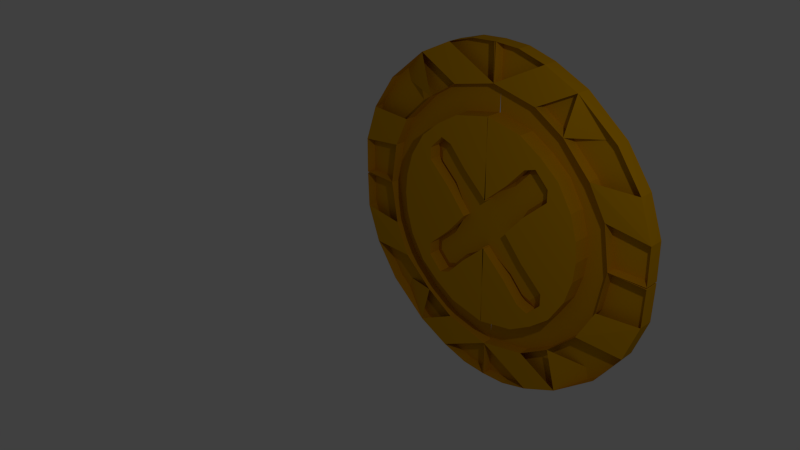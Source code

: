 # Source: medal.blend  (saved by Blender 2.70.0; exported with 4.5.12 LTS)
import bpy
from mathutils import Matrix  # noqa: F401  (used for matrix-valued properties, if any)

bpy.ops.wm.read_factory_settings(use_empty=True)
scene = bpy.context.scene
scene.name = 'Scene'

# ---- collections
col_collection_1 = bpy.data.collections.new('Collection 1'); scene.collection.children.link(col_collection_1)

# ---- materials (node trees are filled in below, after node groups)
mat_material = bpy.data.materials.new('Material')
mat_material.alpha_threshold = 0.0
mat_material.use_transparent_shadow = False
mat_material.diffuse_color = (0.65, 0.3148, 0.0, 1.0)
mat_material.specular_color = (0.2987, 0.3343, 0.3343)
mat_material.roughness = 0.5
mat_material.line_color = (0.0, 0.0, 0.0, 1.0)

# ---- material node trees

# ---- world
world_world = bpy.data.worlds.new('World'); scene.world = world_world
world_world.color = (0.05088, 0.05088, 0.05088)
world_world.use_sun_shadow = False
world_world.sun_shadow_jitter_overblur = 0.0
world_world.cycles.sampling_method = 'MANUAL'
world_world.cycles.sample_map_resolution = 256

# ---- cameras
cam_camera = bpy.data.cameras.new('Camera')
cam_camera.clip_end = 100.0
cam_camera.lens = 35.0
cam_camera.sensor_width = 32.0
cam_camera.sensor_height = 18.0
cam_camera.ortho_scale = 7.314
cam_camera.dof.focus_distance = 0.0
cam_camera.dof.aperture_fstop = 128.0

# ---- lights
light_lamp = bpy.data.lights.new('Lamp', 'POINT')
light_lamp.transmission_factor = 0.0
light_lamp.cutoff_distance = 30.0
light_lamp.energy = 100.0
light_lamp.shadow_buffer_clip_start = 1.001
light_lamp.shadow_soft_size = 0.1
light_lamp.shadow_maximum_resolution = 0.006
light_lamp.use_absolute_resolution = True
light_lamp.cycles.use_multiple_importance_sampling = False

# ---- meshes
me_cube = bpy.data.meshes.new('Cube')
me_cube.from_pydata([(-0.002698, -1.83e-07, 1.535), (0.5291, -1.686e-07, 1.414), (0.8796, -1.426e-07, 1.197), (1.23, -1.023e-07, 0.8582), (1.424, -4.827e-08, 0.4956), (1.508, 1.831e-08, 0.0), (1.939, 1.721e-08, 0.008393), (1.93, -3e-08, 0.4365), (1.771, -8.267e-08, 0.8729), (1.477, -1.311e-07, 1.284), (1.007, -1.761e-07, 1.662), (0.6127, -1.981e-07, 1.847), (0.2937, -2.091e-07, 1.939), (-0.008411, -2.111e-07, 1.956), (-0.002698, 0.04924, 1.535), (0.5291, 0.04924, 1.414), (0.8796, 0.04924, 1.197), (1.23, 0.04924, 0.8582), (1.424, 0.04924, 0.4956), (1.508, 0.04924, 0.0), (1.939, 0.04924, 0.008393), (1.93, 0.04924, 0.4365), (1.771, 0.04924, 0.8729), (1.477, 0.04924, 1.284), (1.007, 0.04924, 1.662), (0.6127, 0.04924, 1.847), (0.2937, 0.04924, 1.939), (-0.008411, 0.04924, 1.956), (0.005338, -1.438e-07, 1.207), (0.425, -1.334e-07, 1.119), (0.6873, -1.146e-07, 0.9617), (0.9146, -9.241e-08, 0.7752), (1.089, -5.072e-08, 0.4954), (1.171, -1.476e-08, 0.2273), (1.194, 1.578e-08, 0.0), (-0.006323, -5.732e-09, 0.2798), (0.2851, -3.7e-08, 0.5421), (0.5008, -6.479e-08, 0.7752), (0.6348, -7.035e-08, 0.8218), (0.798, -5.089e-08, 0.6586), (0.798, -3.422e-08, 0.5187), (0.5241, 3.127e-09, 0.2681), (0.2909, 3.915e-08, 0.0), (0.0004206, 3.969e-08, 0.0), (-0.006323, -0.04491, 0.2798), (0.2851, -0.04491, 0.5421), (0.5008, -0.04491, 0.7752), (0.6348, -0.04491, 0.8218), (0.798, -0.04491, 0.6586), (0.798, -0.04491, 0.5187), (0.5241, -0.04491, 0.2681), (0.2909, -0.04491, 0.0), (0.0, -0.04491, 0.0), (0.0, -0.09118, 0.3162), (0.3192, -0.09118, 0.5146), (0.4823, -0.09118, 0.691), (0.5837, -0.09118, 0.7263), (0.7072, -0.09118, 0.6028), (0.7072, -0.09118, 0.497), (0.5, -0.09118, 0.3074), (0.3236, -0.09118, 0.0), (0.0, -0.09118, 0.0), (0.005338, -1.438e-07, 1.207), (0.425, -1.334e-07, 1.119), (0.6873, -1.146e-07, 0.9617), (0.9146, -9.241e-08, 0.7752), (1.089, -5.072e-08, 0.4954), (1.171, -1.476e-08, 0.2273), (1.194, 1.578e-08, 0.0), (-0.006323, -5.732e-09, 0.2798), (0.2851, -3.7e-08, 0.5421), (0.5008, -6.479e-08, 0.7752), (0.6348, -7.035e-08, 0.8218), (0.798, -5.089e-08, 0.6586), (0.798, -3.422e-08, 0.5187), (0.5241, 3.127e-09, 0.2681), (0.2909, 3.915e-08, 0.0), (0.005338, -0.1913, 1.207), (0.425, -0.1913, 1.119), (0.6873, -0.1913, 0.9617), (0.9146, -0.1913, 0.7752), (1.089, -0.1913, 0.4954), (1.171, -0.1913, 0.2273), (1.194, -0.1913, 0.0), (-0.006323, -0.1913, 0.2798), (0.2851, -0.1913, 0.5421), (0.5008, -0.1913, 0.7752), (0.6348, -0.1913, 0.8218), (0.798, -0.1913, 0.6586), (0.798, -0.1913, 0.5187), (0.5241, -0.1913, 0.2681), (0.2909, -0.1913, 0.0), (1.939, 1.721e-08, 0.008393), (1.93, -3e-08, 0.4365), (1.771, -8.267e-08, 0.8729), (1.477, -1.311e-07, 1.284), (1.007, -1.761e-07, 1.662), (0.6127, -1.981e-07, 1.847), (0.2937, -2.091e-07, 1.939), (-0.008411, -2.111e-07, 1.956), (1.939, 0.04924, 0.008393), (1.93, 0.04924, 0.4365), (1.771, 0.04924, 0.8729), (1.477, 0.04924, 1.284), (1.007, 0.04924, 1.662), (0.6127, 0.04924, 1.847), (0.2937, 0.04924, 1.939), (-0.008411, 0.04924, 1.956), (-0.002698, -1.83e-07, 1.535), (0.5291, -1.686e-07, 1.414), (0.8796, -1.426e-07, 1.197), (1.23, -1.023e-07, 0.8582), (1.424, -4.827e-08, 0.4956), (1.508, 1.831e-08, 0.0), (1.939, 1.721e-08, 0.008393), (1.93, -3e-08, 0.4365), (1.771, -8.267e-08, 0.8729), (1.477, -1.311e-07, 1.284), (1.007, -1.761e-07, 1.662), (0.6127, -1.981e-07, 1.847), (0.2937, -2.091e-07, 1.939), (-0.008411, -2.111e-07, 1.956), (1.939, 0.04924, 0.008393), (1.93, 0.04924, 0.4365), (1.771, 0.04924, 0.8729), (1.477, 0.04924, 1.284), (1.007, 0.04924, 1.662), (0.6127, 0.04924, 1.847), (0.2937, 0.04924, 1.939), (-0.008411, 0.04924, 1.956), (-0.002698, -1.83e-07, 1.535), (0.5291, -1.686e-07, 1.414), (0.8796, -1.426e-07, 1.197), (1.23, -1.023e-07, 0.8582), (1.424, -4.827e-08, 0.4956), (1.508, 1.831e-08, 0.0), (1.939, 1.721e-08, 0.008393), (1.93, -3e-08, 0.4365), (1.771, -8.267e-08, 0.8729), (1.477, -1.311e-07, 1.284), (1.007, -1.761e-07, 1.662), (0.6127, -1.981e-07, 1.847), (0.2937, -2.091e-07, 1.939), (-0.008411, -2.111e-07, 1.956), (-0.002698, -1.83e-07, 1.535), (1.508, 1.831e-08, 0.0), (1.939, 1.721e-08, 0.008393), (-0.008411, -2.111e-07, 1.956), (-0.002698, -1.83e-07, 1.535), (0.5291, -1.686e-07, 1.414), (0.8796, -1.426e-07, 1.197), (1.23, -1.023e-07, 0.8582), (1.424, -4.827e-08, 0.4956), (1.508, 1.831e-08, 0.0), (1.939, 1.721e-08, 0.008393), (1.93, -3e-08, 0.4365), (1.771, -8.267e-08, 0.8729), (1.477, -1.311e-07, 1.284), (1.007, -1.761e-07, 1.662), (0.6127, -1.981e-07, 1.847), (0.2937, -2.091e-07, 1.939), (-0.008411, -2.111e-07, 1.956), (-0.002698, -0.1186, 1.535), (1.508, -0.1186, 0.0), (1.939, -0.1186, 0.008393), (-0.008411, -0.1186, 1.956), (-0.002698, -0.1186, 1.535), (0.5291, -0.1186, 1.414), (0.8796, -0.1186, 1.197), (1.23, -0.1401, 0.8584), (1.424, -0.1186, 0.4956), (1.508, -0.1186, 0.0), (1.939, -0.1186, 0.008393), (1.93, -0.1186, 0.4365), (1.771, -0.1186, 0.8729), (1.477, -0.1186, 1.284), (1.007, -0.1186, 1.662), (0.6127, -0.1186, 1.847), (0.2937, -0.1186, 1.939), (-0.008411, -0.1186, 1.956)], [], [(0, 1, 2, 3, 4, 5, 6, 7, 8, 9, 10, 11, 12, 13), (14, 27, 26, 25, 24, 23, 22, 21, 20, 19, 18, 17, 16, 15), (0, 13, 27, 14), (25, 26, 106, 105), (27, 13, 99, 107), (8, 7, 93, 94), (20, 21, 101, 100), (10, 9, 95, 96), (22, 23, 103, 102), (12, 11, 97, 98), (6, 5, 19, 20), (5, 4, 18, 19), (4, 3, 17, 18), (3, 2, 16, 17), (2, 1, 15, 16), (1, 0, 14, 15), (28, 0, 1, 2, 3, 4, 5, 34, 33, 32, 31, 30, 29), (35, 36, 37, 38, 39, 40, 41, 42, 43), (44, 52, 61, 53), (35, 43, 52, 44), (42, 41, 50, 51), (41, 40, 49, 50), (40, 39, 48, 49), (39, 38, 47, 48), (38, 37, 46, 47), (37, 36, 45, 46), (36, 35, 44, 45), (53, 61, 60, 59, 58, 57, 56, 55, 54), (51, 50, 59, 60), (50, 49, 58, 59), (49, 48, 57, 58), (48, 47, 56, 57), (47, 46, 55, 56), (46, 45, 54, 55), (45, 44, 53, 54), (77, 84, 85, 86, 87, 88, 89, 90, 91, 83, 82, 81, 80, 79, 78), (62, 63, 64, 65, 66, 67, 68, 76, 75, 74, 73, 72, 71, 70, 69), (75, 76, 91, 90), (74, 75, 90, 89), (73, 74, 89, 88), (72, 73, 88, 87), (71, 72, 87, 86), (70, 71, 86, 85), (69, 70, 85, 84), (62, 69, 84, 77), (68, 67, 82, 83), (67, 66, 81, 82), (66, 65, 80, 81), (65, 64, 79, 80), (64, 63, 78, 79), (63, 62, 77, 78), (102, 103, 125, 124), (93, 92, 114, 115), (104, 105, 127, 126), (95, 94, 116, 117), (106, 107, 129, 128), (97, 96, 118, 119), (1, 0, 108, 109), (6, 20, 100, 92), (13, 12, 98, 99), (23, 24, 104, 103), (11, 10, 96, 97), (21, 22, 102, 101), (9, 8, 94, 95), (7, 6, 92, 93), (26, 27, 107, 106), (24, 25, 105, 104), (121, 120, 128, 129), (120, 119, 127, 128), (119, 118, 126, 127), (118, 117, 125, 126), (117, 116, 124, 125), (116, 115, 123, 124), (115, 114, 122, 123), (4, 3, 111, 112), (100, 101, 123, 122), (2, 1, 109, 110), (98, 97, 119, 120), (107, 99, 121, 129), (96, 95, 117, 118), (105, 106, 128, 127), (94, 93, 115, 116), (92, 100, 122, 114), (103, 104, 126, 125), (5, 4, 112, 113), (101, 102, 124, 123), (3, 2, 110, 111), (99, 98, 120, 121), (121, 120, 142, 143), (120, 119, 141, 142), (119, 118, 140, 141), (118, 117, 139, 140), (117, 116, 138, 139), (116, 115, 137, 138), (115, 114, 136, 137), (113, 112, 134, 135), (112, 111, 133, 134), (111, 110, 132, 133), (110, 109, 131, 132), (109, 108, 130, 131), (143, 142, 160, 161), (142, 141, 159, 160), (141, 140, 158, 159), (140, 139, 157, 158), (139, 138, 156, 157), (138, 137, 155, 156), (137, 136, 154, 155), (135, 134, 152, 153), (134, 133, 151, 152), (133, 132, 150, 151), (132, 131, 149, 150), (131, 130, 148, 149), (13, 0, 144, 147), (5, 6, 146, 145), (161, 160, 178, 179), (160, 159, 177, 178), (159, 158, 176, 177), (158, 157, 175, 176), (157, 156, 174, 175), (156, 155, 173, 174), (155, 154, 172, 173), (153, 152, 170, 171), (152, 151, 169, 170), (151, 150, 168, 169), (150, 149, 167, 168), (149, 148, 166, 167), (147, 144, 162, 165), (145, 146, 164, 163), (166, 177, 176, 167), (168, 176, 125), (169, 174, 173, 170)])
me_cube.materials.append(mat_material)
me_cube.use_remesh_preserve_volume = False
me_cube.use_remesh_preserve_attributes = False
me_cube.use_mirror_vertex_groups = False
me_cube.update()

# ---- objects
ob_cube = bpy.data.objects.new('Cube', me_cube)
ob_lamp = bpy.data.objects.new('Lamp', light_lamp)
ob_camera = bpy.data.objects.new('Camera', cam_camera)

# ---- transforms, parenting, visibility, modifiers, constraints
ob_cube.location = (0.0, 0.0, 0.0)
ob_cube.lock_rotations_4d = False
ob_cube.empty_display_type = 'ARROWS'
ob_cube.lineart.crease_threshold = 0.0
_m = ob_cube.modifiers.new('Mirror', 'MIRROR')
_m.use_axis = (True, False, True)
_m.use_clip = True
ob_lamp.location = (4.076, -2.853, 3.858)
ob_lamp.rotation_euler = (0.6503, 0.05522, 1.866)
ob_lamp.lock_rotations_4d = False
ob_lamp.empty_display_type = 'ARROWS'
ob_lamp.color = (0.0, 0.0, 0.0, 0.0)
ob_lamp.lineart.crease_threshold = 0.0
ob_camera.location = (5.47, -6.508, 4.144)
ob_camera.rotation_euler = (1.109, 0.01082, 0.8149)
ob_camera.lock_rotations_4d = False
ob_camera.empty_display_type = 'ARROWS'
ob_camera.color = (0.0, 0.0, 0.0, 0.0)
ob_camera.display_type = 'WIRE'
ob_camera.lineart.crease_threshold = 0.0

# ---- collection membership
col_collection_1.objects.link(ob_cube)
col_collection_1.objects.link(ob_lamp)
col_collection_1.objects.link(ob_camera)

# ---- scene / render settings (as saved in the file)
scene.camera = ob_camera
scene.frame_start = 1; scene.frame_end = 250; scene.frame_set(1)
scene.render.engine = 'BLENDER_EEVEE_NEXT'
scene.render.resolution_percentage = 50
scene.render.dither_intensity = 0.0
scene.cycles.use_denoising = False
scene.cycles.samples = 10
scene.cycles.sampling_pattern = 'TABULATED_SOBOL'
scene.cycles.light_sampling_threshold = 0.0
scene.cycles.use_adaptive_sampling = False
scene.cycles.use_light_tree = False
scene.cycles.blur_glossy = 0.0
scene.cycles.volume_bounces = 1
scene.cycles.pixel_filter_type = 'GAUSSIAN'
scene.cycles.sample_clamp_indirect = 0.0
scene.view_settings.view_transform = 'Standard'
bpy.context.view_layer.update()
